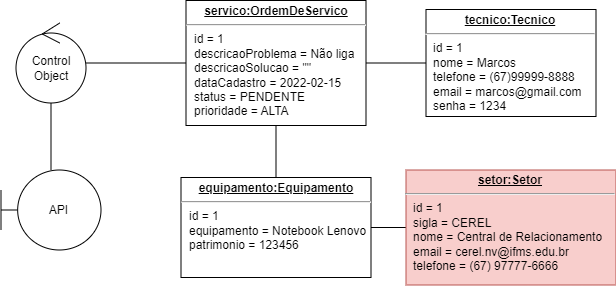

The diagram above was exported from draw.io. Its source (the exported page's mxGraphModel, read from the mxfile embedded in the PNG):
<mxGraphModel dx="989" dy="1707" grid="1" gridSize="10" guides="1" tooltips="1" connect="1" arrows="1" fold="1" page="1" pageScale="1" pageWidth="827" pageHeight="1169" math="0" shadow="0">
  <root>
    <mxCell id="0" />
    <mxCell id="1" parent="0" />
    <mxCell id="2" style="edgeStyle=none;rounded=0;orthogonalLoop=1;jettySize=auto;html=1;startArrow=none;startFill=0;endArrow=none;endFill=0;" edge="1" source="3" target="5" parent="1">
      <mxGeometry relative="1" as="geometry">
        <mxPoint x="82.5" y="205.55352437714646" as="sourcePoint" />
        <mxPoint x="142.56376135654034" y="201.41335859050218" as="targetPoint" />
      </mxGeometry>
    </mxCell>
    <mxCell id="3" value="API" style="shape=umlBoundary;whiteSpace=wrap;html=1;" vertex="1" parent="1">
      <mxGeometry x="107.5" y="319.5" width="100" height="80" as="geometry" />
    </mxCell>
    <mxCell id="4" style="edgeStyle=none;rounded=0;orthogonalLoop=1;jettySize=auto;html=1;startArrow=none;startFill=0;endArrow=none;endFill=0;" edge="1" source="5" target="7" parent="1">
      <mxGeometry relative="1" as="geometry">
        <mxPoint x="212.36787713866022" y="207.47231971505335" as="sourcePoint" />
        <mxPoint x="292.5" y="215.5" as="targetPoint" />
      </mxGeometry>
    </mxCell>
    <mxCell id="5" value="Control Object" style="ellipse;shape=umlControl;whiteSpace=wrap;html=1;" vertex="1" parent="1">
      <mxGeometry x="122.5" y="172.5" width="70" height="80" as="geometry" />
    </mxCell>
    <mxCell id="6" style="edgeStyle=none;rounded=0;orthogonalLoop=1;jettySize=auto;html=1;startArrow=none;startFill=0;endArrow=none;endFill=0;" edge="1" source="7" target="8" parent="1">
      <mxGeometry relative="1" as="geometry" />
    </mxCell>
    <mxCell id="7" value="&lt;p style=&quot;margin: 0px ; margin-top: 4px ; text-align: center ; text-decoration: underline&quot;&gt;&lt;b&gt;servico:OrdemDeServico&lt;/b&gt;&lt;/p&gt;&lt;hr&gt;&lt;p style=&quot;margin: 0px ; margin-left: 8px&quot;&gt;id = 1&lt;br&gt;descricaoProblema = Não liga&lt;br&gt;descricaoSolucao = &quot;&quot;&lt;/p&gt;&lt;p style=&quot;margin: 0px ; margin-left: 8px&quot;&gt;dataCadastro = 2022-02-15&amp;nbsp;&lt;/p&gt;&lt;p style=&quot;margin: 0px ; margin-left: 8px&quot;&gt;status = PENDENTE&lt;/p&gt;&lt;p style=&quot;margin: 0px ; margin-left: 8px&quot;&gt;prioridade = ALTA&lt;/p&gt;" style="verticalAlign=top;align=left;overflow=fill;fontSize=12;fontFamily=Helvetica;html=1;" vertex="1" parent="1">
      <mxGeometry x="292.5" y="150" width="180" height="125" as="geometry" />
    </mxCell>
    <mxCell id="8" value="&lt;p style=&quot;margin: 0px ; margin-top: 4px ; text-align: center ; text-decoration: underline&quot;&gt;&lt;b&gt;tecnico:Tecnico&lt;/b&gt;&lt;/p&gt;&lt;hr&gt;&lt;p style=&quot;margin: 0px ; margin-left: 8px&quot;&gt;id = 1&lt;br&gt;nome = Marcos&lt;br&gt;telefone = (67)99999-8888&lt;/p&gt;&lt;p style=&quot;margin: 0px ; margin-left: 8px&quot;&gt;email = marcos@gmail.com&amp;nbsp;&lt;/p&gt;&lt;p style=&quot;margin: 0px ; margin-left: 8px&quot;&gt;senha = 1234&lt;/p&gt;" style="verticalAlign=top;align=left;overflow=fill;fontSize=12;fontFamily=Helvetica;html=1;" vertex="1" parent="1">
      <mxGeometry x="532.5" y="159" width="170" height="107" as="geometry" />
    </mxCell>
    <mxCell id="9" style="edgeStyle=none;rounded=0;orthogonalLoop=1;jettySize=auto;html=1;startArrow=none;startFill=0;endArrow=none;endFill=0;" edge="1" source="10" target="7" parent="1">
      <mxGeometry relative="1" as="geometry" />
    </mxCell>
    <mxCell id="10" value="&lt;p style=&quot;margin: 0px ; margin-top: 4px ; text-align: center ; text-decoration: underline&quot;&gt;&lt;b&gt;equipamento:Equipamento&lt;/b&gt;&lt;/p&gt;&lt;hr&gt;&lt;p style=&quot;margin: 0px ; margin-left: 8px&quot;&gt;id = 1&lt;br&gt;equipamento = Notebook Lenovo&lt;br&gt;patrimonio = 123456&lt;/p&gt;" style="verticalAlign=top;align=left;overflow=fill;fontSize=12;fontFamily=Helvetica;html=1;" vertex="1" parent="1">
      <mxGeometry x="287.5" y="327" width="190" height="100" as="geometry" />
    </mxCell>
    <mxCell id="11" style="edgeStyle=orthogonalEdgeStyle;rounded=0;orthogonalLoop=1;jettySize=auto;html=1;endArrow=none;endFill=0;" edge="1" source="12" target="10" parent="1">
      <mxGeometry relative="1" as="geometry" />
    </mxCell>
    <mxCell id="12" value="&lt;p style=&quot;margin: 0px ; margin-top: 4px ; text-align: center ; text-decoration: underline&quot;&gt;&lt;b&gt;setor:Setor&lt;/b&gt;&lt;/p&gt;&lt;hr&gt;&lt;p style=&quot;margin: 0px ; margin-left: 8px&quot;&gt;id = 1&lt;br&gt;sigla = CEREL&lt;br&gt;nome = Central de Relacionamento&lt;/p&gt;&lt;p style=&quot;margin: 0px ; margin-left: 8px&quot;&gt;email = cerel.nv@ifms.edu.br&lt;/p&gt;&lt;p style=&quot;margin: 0px ; margin-left: 8px&quot;&gt;telefone = (67) 97777-6666&lt;/p&gt;" style="verticalAlign=top;align=left;overflow=fill;fontSize=12;fontFamily=Helvetica;html=1;fillColor=#f8cecc;strokeColor=#b85450;" vertex="1" parent="1">
      <mxGeometry x="512.5" y="319.5" width="210" height="115" as="geometry" />
    </mxCell>
  </root>
</mxGraphModel>